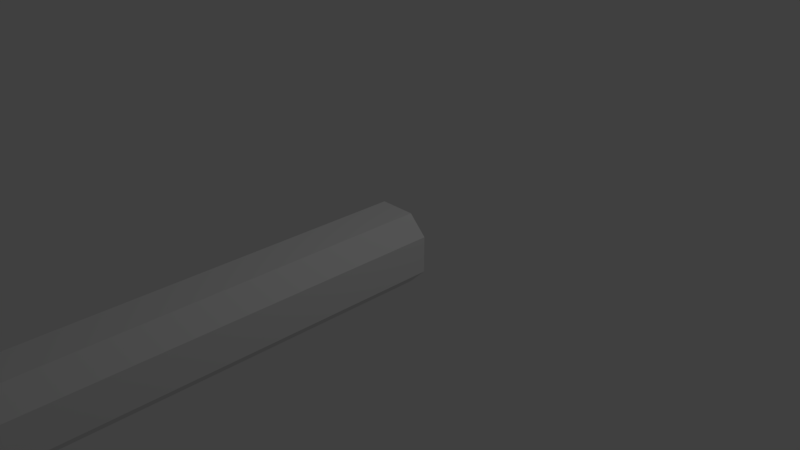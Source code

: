 # Source: pendulum.blend  (saved by Blender 2.79.0; exported with 4.5.12 LTS)
import bpy
from mathutils import Matrix  # noqa: F401  (used for matrix-valued properties, if any)

bpy.ops.wm.read_factory_settings(use_empty=True)
scene = bpy.context.scene
scene.name = 'Scene'

# ---- collections
col_collection_1 = bpy.data.collections.new('Collection 1'); scene.collection.children.link(col_collection_1)

# ---- materials (node trees are filled in below, after node groups)
mat_material = bpy.data.materials.new('Material')
mat_material.alpha_threshold = 0.0
mat_material.use_transparent_shadow = False
mat_material.roughness = 0.5
mat_material.line_color = (0.0, 0.0, 0.0, 1.0)

# ---- material node trees

# ---- world
world_world = bpy.data.worlds.new('World'); scene.world = world_world
world_world.color = (0.05088, 0.05088, 0.05088)
world_world.use_sun_shadow = False
world_world.sun_shadow_jitter_overblur = 0.0
world_world.cycles.sampling_method = 'MANUAL'

# ---- cameras
cam_camera = bpy.data.cameras.new('Camera')
cam_camera.clip_end = 100.0
cam_camera.lens = 35.0
cam_camera.sensor_width = 32.0
cam_camera.sensor_height = 18.0
cam_camera.ortho_scale = 7.314
cam_camera.dof.focus_distance = 0.0
cam_camera.dof.aperture_fstop = 128.0

# ---- lights
light_lamp = bpy.data.lights.new('Lamp', 'POINT')
light_lamp.transmission_factor = 0.0
light_lamp.cutoff_distance = 30.0
light_lamp.energy = 100.0
light_lamp.shadow_buffer_clip_start = 1.001
light_lamp.shadow_soft_size = 0.1
light_lamp.shadow_maximum_resolution = 0.006
light_lamp.use_absolute_resolution = True

# ---- meshes
me_cube = bpy.data.meshes.new('Cube')
me_cube.from_pydata([(0.375, 0.5, 0.3751), (0.375, 0.5, -0.375), (-0.375, 0.5, -0.375), (-0.375, 0.5, 0.375), (0.375, -9.0, 0.3751), (0.375, -9.0, -0.375), (-0.375, -9.0, -0.375), (-0.375, -9.0, 0.375), (0.5, 0.5, -0.25), (-0.5, 0.5, -0.25), (0.5, -9.0, -0.25), (-0.5, -9.0, -0.25), (-0.5, 0.5, 0.25), (-0.5, -9.0, 0.25), (0.5, 0.5, 0.25), (0.5, -9.0, 0.25), (-0.25, 0.5, 0.5), (-0.25, 0.5, -0.5), (-0.25, -9.0, 0.5), (-0.25, -9.0, -0.5), (0.25, 0.5, 0.5), (0.25, 0.5, -0.5), (0.25, -9.0, 0.5), (0.25, -9.0, -0.5), (-0.5, -9.998, -1.0), (-0.5, -9.998, 1.0), (-0.5, -8.998, -1.0), (-0.5, -8.998, 1.0), (0.5, -9.998, -1.0), (0.5, -9.998, 1.0), (0.5, -8.998, -1.0), (0.5, -8.998, 1.0), (1.0, -8.94, 1.0), (1.0, -8.94, -1.0), (1.0, -9.94, -1.0), (1.0, -9.94, 1.0), (1.5, -8.84, 1.0), (1.5, -8.84, -1.0), (1.5, -9.84, -1.0), (1.5, -9.84, 1.0), (2.0, -8.74, 1.0), (2.0, -8.74, -1.0), (2.0, -9.74, -1.0), (2.0, -9.74, 1.0), (2.5, -8.64, 1.0), (2.5, -8.64, -1.0), (2.63, -9.564, -1.0), (2.63, -9.564, 1.0), (-1.0, -8.94, -1.0), (-1.0, -9.94, -1.0), (-1.0, -9.94, 1.0), (-1.0, -8.94, 1.0), (-1.5, -8.84, -1.0), (-1.5, -9.84, -1.0), (-1.5, -9.84, 1.0), (-1.5, -8.84, 1.0), (-2.0, -8.74, -1.0), (-2.0, -9.74, -1.0), (-2.0, -9.74, 1.0), (-2.0, -8.74, 1.0), (-2.5, -8.64, -1.0), (-2.63, -9.564, -1.0), (-2.63, -9.564, 1.0), (-2.5, -8.64, 1.0)], [], [(1, 8, 10, 5, 23, 21), (2, 17, 19, 6, 11, 9), (16, 3, 12, 13, 7, 18), (14, 15, 10, 8), (14, 0, 20, 22, 4, 15), (9, 11, 13, 12), (22, 20, 16, 18), (21, 23, 19, 17), (10, 15, 4, 22, 18, 7, 13, 11, 6, 19, 23, 5), (8, 1, 21, 17, 2, 9, 12, 3, 16, 20, 0, 14), (27, 26, 48, 51), (26, 27, 31, 30), (29, 28, 34, 35), (28, 29, 25, 24), (26, 30, 28, 24), (31, 27, 25, 29), (32, 35, 39, 36), (28, 30, 33, 34), (31, 29, 35, 32), (30, 31, 32, 33), (37, 36, 40, 41), (33, 32, 36, 37), (35, 34, 38, 39), (34, 33, 37, 38), (43, 42, 46, 47), (39, 38, 42, 43), (38, 37, 41, 42), (36, 39, 43, 40), (45, 44, 47, 46), (42, 41, 45, 46), (40, 43, 47, 44), (41, 40, 44, 45), (51, 48, 52, 55), (24, 25, 50, 49), (25, 27, 51, 50), (26, 24, 49, 48), (53, 54, 58, 57), (49, 50, 54, 53), (50, 51, 55, 54), (48, 49, 53, 52), (58, 59, 63, 62), (54, 55, 59, 58), (52, 53, 57, 56), (55, 52, 56, 59), (61, 62, 63, 60), (56, 57, 61, 60), (59, 56, 60, 63), (57, 58, 62, 61)])
me_cube.materials.append(mat_material)
me_cube.use_remesh_preserve_volume = False
me_cube.use_remesh_preserve_attributes = False
me_cube.use_mirror_vertex_groups = False
me_cube.update()

# ---- objects
ob_cube = bpy.data.objects.new('Cube', me_cube)
ob_lamp = bpy.data.objects.new('Lamp', light_lamp)
ob_camera = bpy.data.objects.new('Camera', cam_camera)

# ---- transforms, parenting, visibility, modifiers, constraints
ob_cube.location = (0.0, 0.0, 0.0)
ob_cube.lock_rotations_4d = False
ob_cube.empty_display_type = 'ARROWS'
ob_cube.lineart.crease_threshold = 0.0
ob_lamp.location = (4.076, 1.005, 5.904)
ob_lamp.rotation_euler = (0.6503, 0.05522, 1.866)
ob_lamp.lock_rotations_4d = False
ob_lamp.empty_display_type = 'ARROWS'
ob_lamp.color = (0.0, 0.0, 0.0, 0.0)
ob_lamp.lineart.crease_threshold = 0.0
ob_camera.location = (7.481, -6.508, 5.344)
ob_camera.rotation_euler = (1.109, 0.0, 0.8149)
ob_camera.lock_rotations_4d = False
ob_camera.empty_display_type = 'ARROWS'
ob_camera.color = (0.0, 0.0, 0.0, 0.0)
ob_camera.display_type = 'WIRE'
ob_camera.lineart.crease_threshold = 0.0

# ---- collection membership
col_collection_1.objects.link(ob_cube)
col_collection_1.objects.link(ob_lamp)
col_collection_1.objects.link(ob_camera)

# ---- scene / render settings (as saved in the file)
scene.camera = ob_camera
scene.frame_start = 1; scene.frame_end = 250; scene.frame_set(1)
scene.render.engine = 'BLENDER_EEVEE_NEXT'
scene.render.resolution_percentage = 50
scene.render.dither_intensity = 0.0
scene.cycles.use_denoising = False
scene.cycles.samples = 128
scene.cycles.sampling_pattern = 'TABULATED_SOBOL'
scene.cycles.use_adaptive_sampling = False
scene.cycles.use_light_tree = False
scene.cycles.blur_glossy = 0.0
scene.cycles.sample_clamp_indirect = 0.0
scene.view_settings.view_transform = 'Standard'
bpy.context.view_layer.update()
